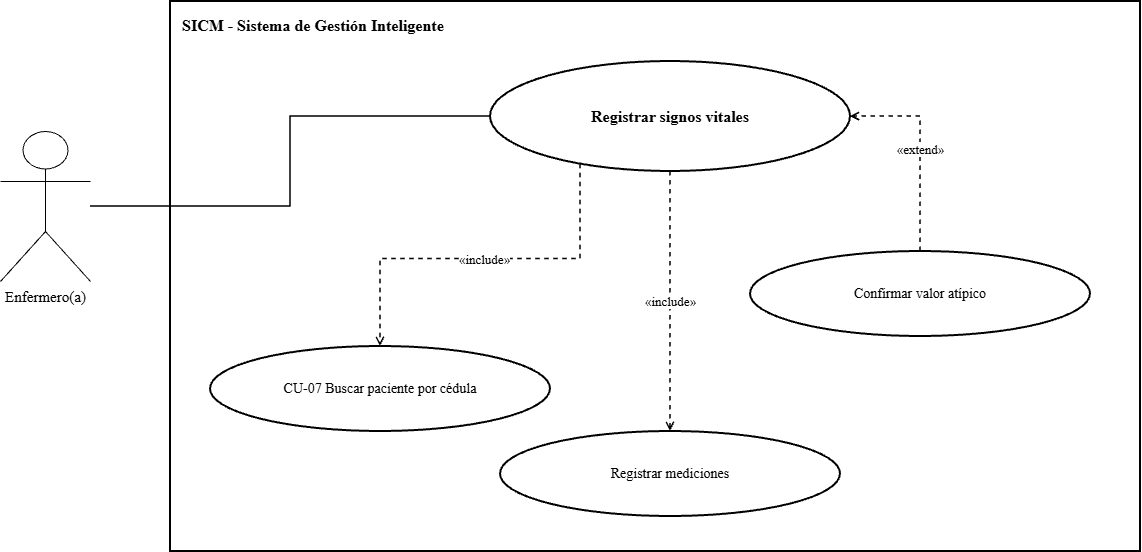

The diagram above was exported from draw.io. Its source (the exported page's mxGraphModel, read from the mxfile embedded in the PNG):
<mxGraphModel dx="1414" dy="743" grid="1" gridSize="10" guides="1" tooltips="1" connect="1" arrows="1" fold="1" page="1" pageScale="1" pageWidth="1600" pageHeight="1000" math="0" shadow="0">
  <root>
    <mxCell id="0" />
    <mxCell id="1" parent="0" />
    <mxCell id="2" parent="1" style="rounded=0;whiteSpace=wrap;html=1;fillColor=none;strokeColor=#000000;strokeWidth=2;verticalAlign=top;align=left;spacingTop=8;spacingLeft=10;fontStyle=1;fontSize=16;fontFamily=Times New Roman;" value="SICM - Sistema de Gestión Inteligente" vertex="1">
      <mxGeometry height="550" width="970" x="280" y="90" as="geometry" />
    </mxCell>
    <mxCell id="3" parent="1" style="ellipse;whiteSpace=wrap;html=1;aspect=fixed;fillColor=#ffffff;strokeColor=#000000;strokeWidth=2;fontColor=#000000;fontSize=14;fontStyle=1;fontSize=16;fontFamily=Times New Roman;" value="Registrar signos vitales" vertex="1">
      <mxGeometry height="110" width="360" x="600" y="150" as="geometry" />
    </mxCell>
    <mxCell id="4" parent="1" style="shape=umlActor;verticalLabelPosition=bottom;verticalAlign=top;html=1;outlineConnect=0;fillColor=#ffffff;strokeColor=#000000;fontColor=#000000;fontSize=15;fontFamily=Times New Roman;" value="Enfermero(a)" vertex="1">
      <mxGeometry height="150" width="90" x="110" y="220" as="geometry" />
    </mxCell>
    <mxCell id="5" edge="1" parent="1" source="4" style="edgeStyle=orthogonalEdgeStyle;rounded=0;orthogonalLoop=1;jettySize=auto;html=1;endArrow=none;strokeColor=#000000;strokeWidth=1.5;fontFamily=Times New Roman;" target="3" value="">
      <mxGeometry relative="1" as="geometry" />
    </mxCell>
    <mxCell id="6" parent="1" style="ellipse;whiteSpace=wrap;html=1;aspect=fixed;fillColor=#ffffff;strokeColor=#000000;strokeWidth=2;fontColor=#000000;fontSize=14;fontFamily=Times New Roman;" value="CU-07 Buscar paciente por cédula" vertex="1">
      <mxGeometry height="85" width="340" x="320" y="435" as="geometry" />
    </mxCell>
    <mxCell id="7" edge="1" parent="1" source="3" style="edgeStyle=orthogonalEdgeStyle;rounded=0;html=1;dashed=1;endArrow=open;endFill=0;strokeColor=#000000;strokeWidth=1.5;fontSize=13;labelBackgroundColor=#ffffff;fontFamily=Times New Roman;" target="6" value="«include»">
      <mxGeometry relative="1" as="geometry">
        <Array as="points">
          <mxPoint x="690" y="347.53" />
          <mxPoint x="490" y="347.53" />
        </Array>
      </mxGeometry>
    </mxCell>
    <mxCell id="8" parent="1" style="ellipse;whiteSpace=wrap;html=1;aspect=fixed;fillColor=#ffffff;strokeColor=#000000;strokeWidth=2;fontColor=#000000;fontSize=14;fontFamily=Times New Roman;" value="Registrar mediciones" vertex="1">
      <mxGeometry height="85" width="340" x="610" y="520" as="geometry" />
    </mxCell>
    <mxCell id="9" edge="1" parent="1" source="3" style="edgeStyle=orthogonalEdgeStyle;rounded=0;html=1;dashed=1;endArrow=open;endFill=0;strokeColor=#000000;strokeWidth=1.5;fontSize=13;labelBackgroundColor=#ffffff;fontFamily=Times New Roman;" target="8" value="«include»">
      <mxGeometry relative="1" as="geometry" />
    </mxCell>
    <mxCell id="10" parent="1" style="ellipse;whiteSpace=wrap;html=1;aspect=fixed;fillColor=#ffffff;strokeColor=#000000;strokeWidth=2;fontColor=#000000;fontSize=14;fontFamily=Times New Roman;" value="Confirmar valor atípico" vertex="1">
      <mxGeometry height="85" width="340" x="860" y="340" as="geometry" />
    </mxCell>
    <mxCell id="11" edge="1" parent="1" source="10" style="edgeStyle=orthogonalEdgeStyle;rounded=0;html=1;dashed=1;endArrow=open;endFill=0;strokeColor=#000000;strokeWidth=1.5;fontSize=13;labelBackgroundColor=#ffffff;fontFamily=Times New Roman;" target="3" value="«extend»">
      <mxGeometry relative="1" as="geometry">
        <Array as="points">
          <mxPoint x="1030" y="205.06" />
        </Array>
      </mxGeometry>
    </mxCell>
  </root>
</mxGraphModel>